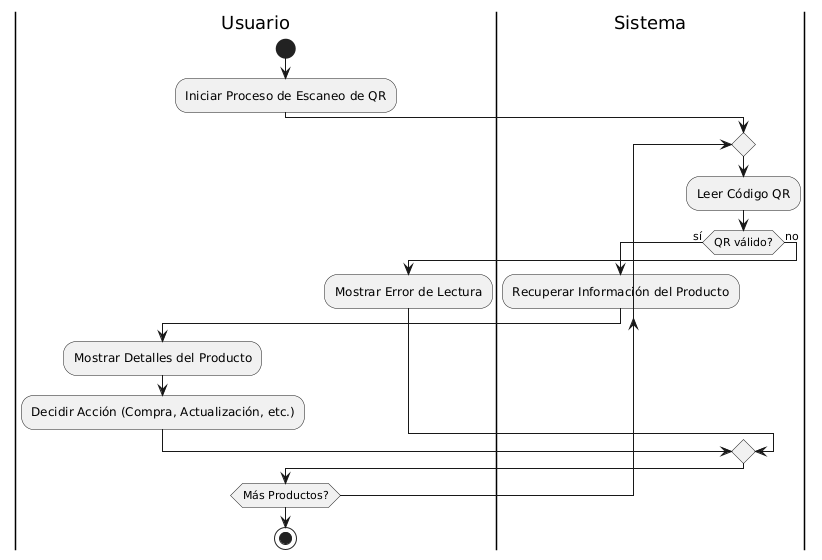

The diagram above was rendered by PlantUML. Its source (embedded in the PNG):
@startuml
|Usuario|
start
:Iniciar Proceso de Escaneo de QR;
repeat
  |Sistema|
  :Leer Código QR;
  if (QR válido?) then (sí)
    :Recuperar Información del Producto;
    |Usuario|
    :Mostrar Detalles del Producto;
    :Decidir Acción (Compra, Actualización, etc.);
  else (no)
    |Usuario|
    :Mostrar Error de Lectura;
  endif
repeat while (Más Productos?)

stop
@enduml